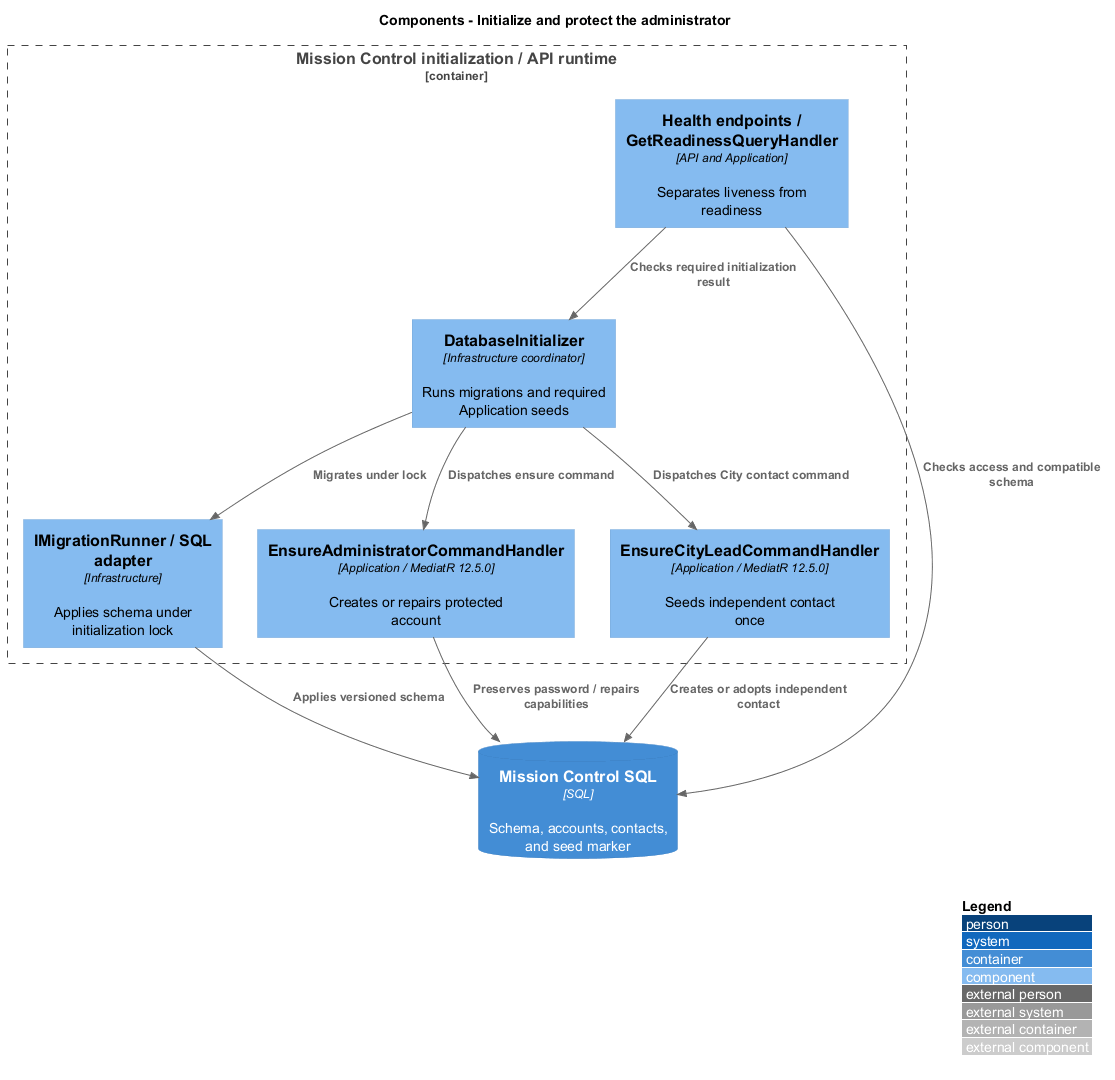

The diagram above was rendered by PlantUML. Its source (embedded in the PNG):
@startuml
!include <C4/C4_Component>
LAYOUT_WITH_LEGEND()
title Components - Initialize and protect the administrator
Container_Boundary(runtime, "Mission Control initialization / API runtime") {
  Component(init, "DatabaseInitializer", "Infrastructure coordinator", "Runs migrations and required Application seeds")
  Component(migrations, "IMigrationRunner / SQL adapter", "Infrastructure", "Applies schema under initialization lock")
  Component(admin, "EnsureAdministratorCommandHandler", "Application / MediatR 12.5.0", "Creates or repairs protected account")
  Component(city, "EnsureCityLeadCommandHandler", "Application / MediatR 12.5.0", "Seeds independent contact once")
  Component(health, "Health endpoints / GetReadinessQueryHandler", "API and Application", "Separates liveness from readiness")
}
ContainerDb(db, "Mission Control SQL", "SQL", "Schema, accounts, contacts, and seed marker")
Rel(init, migrations, "Migrates under lock")
Rel(init, admin, "Dispatches ensure command")
Rel(init, city, "Dispatches City contact command")
Rel(migrations, db, "Applies versioned schema")
Rel(admin, db, "Preserves password / repairs capabilities")
Rel(city, db, "Creates or adopts independent contact")
Rel(health, db, "Checks access and compatible schema")
Rel(health, init, "Checks required initialization result")
@enduml